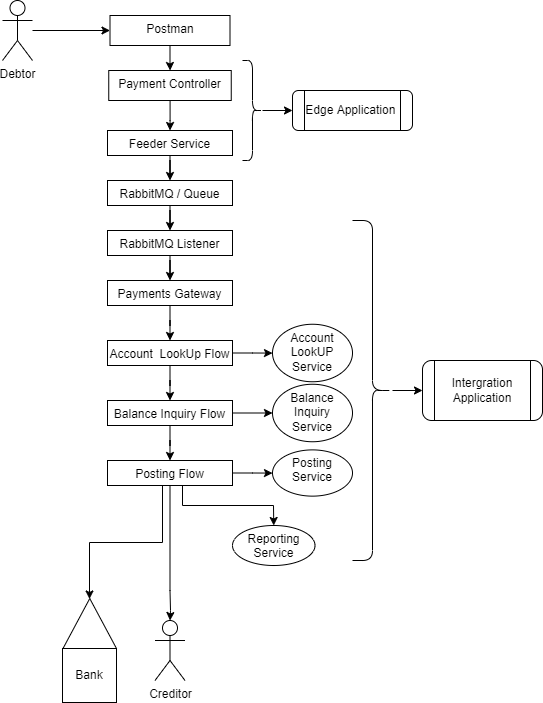

The diagram above was exported from draw.io. Its source (the exported page's mxGraphModel, read from the mxfile embedded in the PNG):
<mxGraphModel dx="1525" dy="861" grid="1" gridSize="10" guides="1" tooltips="1" connect="1" arrows="1" fold="1" page="1" pageScale="1" pageWidth="827" pageHeight="1169" math="0" shadow="0">
  <root>
    <mxCell id="0" />
    <mxCell id="1" parent="0" />
    <mxCell id="3RnYsefYDxiExSRGwysl-9" value="" style="edgeStyle=orthogonalEdgeStyle;rounded=0;orthogonalLoop=1;jettySize=auto;html=1;" parent="1" source="3RnYsefYDxiExSRGwysl-1" target="3RnYsefYDxiExSRGwysl-8" edge="1">
      <mxGeometry relative="1" as="geometry" />
    </mxCell>
    <mxCell id="3RnYsefYDxiExSRGwysl-1" value="Debtor&lt;br&gt;" style="shape=umlActor;verticalLabelPosition=bottom;verticalAlign=top;html=1;outlineConnect=0;" parent="1" vertex="1">
      <mxGeometry x="20" y="20" width="30" height="60" as="geometry" />
    </mxCell>
    <mxCell id="3RnYsefYDxiExSRGwysl-5" value="Creditor&lt;br&gt;" style="shape=umlActor;verticalLabelPosition=bottom;verticalAlign=top;html=1;outlineConnect=0;" parent="1" vertex="1">
      <mxGeometry x="172.5" y="640" width="30" height="60" as="geometry" />
    </mxCell>
    <mxCell id="3RnYsefYDxiExSRGwysl-11" value="" style="edgeStyle=orthogonalEdgeStyle;rounded=0;orthogonalLoop=1;jettySize=auto;html=1;" parent="1" source="3RnYsefYDxiExSRGwysl-8" target="3RnYsefYDxiExSRGwysl-10" edge="1">
      <mxGeometry relative="1" as="geometry" />
    </mxCell>
    <mxCell id="3RnYsefYDxiExSRGwysl-8" value="Postman&lt;br&gt;" style="whiteSpace=wrap;html=1;verticalAlign=top;" parent="1" vertex="1">
      <mxGeometry x="127.5" y="35" width="120" height="30" as="geometry" />
    </mxCell>
    <mxCell id="3RnYsefYDxiExSRGwysl-13" value="" style="edgeStyle=orthogonalEdgeStyle;rounded=0;orthogonalLoop=1;jettySize=auto;html=1;" parent="1" source="3RnYsefYDxiExSRGwysl-10" target="3RnYsefYDxiExSRGwysl-12" edge="1">
      <mxGeometry relative="1" as="geometry" />
    </mxCell>
    <mxCell id="3RnYsefYDxiExSRGwysl-10" value="Payment Controller" style="whiteSpace=wrap;html=1;verticalAlign=top;" parent="1" vertex="1">
      <mxGeometry x="126.25" y="90" width="122.5" height="30" as="geometry" />
    </mxCell>
    <mxCell id="3RnYsefYDxiExSRGwysl-21" value="" style="edgeStyle=orthogonalEdgeStyle;rounded=0;orthogonalLoop=1;jettySize=auto;html=1;" parent="1" source="3RnYsefYDxiExSRGwysl-12" target="3RnYsefYDxiExSRGwysl-20" edge="1">
      <mxGeometry relative="1" as="geometry" />
    </mxCell>
    <mxCell id="3RnYsefYDxiExSRGwysl-12" value="Feeder Service&lt;br&gt;" style="whiteSpace=wrap;html=1;verticalAlign=top;" parent="1" vertex="1">
      <mxGeometry x="125" y="150" width="125" height="25" as="geometry" />
    </mxCell>
    <mxCell id="3RnYsefYDxiExSRGwysl-17" value="" style="edgeStyle=orthogonalEdgeStyle;rounded=0;orthogonalLoop=1;jettySize=auto;html=1;" parent="1" source="3RnYsefYDxiExSRGwysl-14" target="3RnYsefYDxiExSRGwysl-15" edge="1">
      <mxGeometry relative="1" as="geometry" />
    </mxCell>
    <mxCell id="3RnYsefYDxiExSRGwysl-14" value="" style="shape=curlyBracket;whiteSpace=wrap;html=1;rounded=1;flipH=1;" parent="1" vertex="1">
      <mxGeometry x="260" y="80" width="20" height="100" as="geometry" />
    </mxCell>
    <mxCell id="3RnYsefYDxiExSRGwysl-15" value="Edge Application&amp;nbsp;" style="shape=process;whiteSpace=wrap;html=1;backgroundOutline=1;rounded=1;" parent="1" vertex="1">
      <mxGeometry x="310" y="110" width="120" height="40" as="geometry" />
    </mxCell>
    <mxCell id="3RnYsefYDxiExSRGwysl-23" value="" style="edgeStyle=orthogonalEdgeStyle;rounded=0;orthogonalLoop=1;jettySize=auto;html=1;" parent="1" source="3RnYsefYDxiExSRGwysl-20" target="3RnYsefYDxiExSRGwysl-22" edge="1">
      <mxGeometry relative="1" as="geometry" />
    </mxCell>
    <mxCell id="3RnYsefYDxiExSRGwysl-20" value="RabbitMQ / Queue" style="whiteSpace=wrap;html=1;verticalAlign=top;" parent="1" vertex="1">
      <mxGeometry x="125" y="200" width="125" height="25" as="geometry" />
    </mxCell>
    <mxCell id="3RnYsefYDxiExSRGwysl-25" value="" style="edgeStyle=orthogonalEdgeStyle;rounded=0;orthogonalLoop=1;jettySize=auto;html=1;" parent="1" source="3RnYsefYDxiExSRGwysl-22" target="3RnYsefYDxiExSRGwysl-24" edge="1">
      <mxGeometry relative="1" as="geometry" />
    </mxCell>
    <mxCell id="3RnYsefYDxiExSRGwysl-22" value="RabbitMQ Listener" style="whiteSpace=wrap;html=1;verticalAlign=top;" parent="1" vertex="1">
      <mxGeometry x="125" y="250" width="125" height="25" as="geometry" />
    </mxCell>
    <mxCell id="3RnYsefYDxiExSRGwysl-27" value="" style="edgeStyle=orthogonalEdgeStyle;rounded=0;orthogonalLoop=1;jettySize=auto;html=1;" parent="1" source="3RnYsefYDxiExSRGwysl-24" target="3RnYsefYDxiExSRGwysl-26" edge="1">
      <mxGeometry relative="1" as="geometry" />
    </mxCell>
    <mxCell id="3RnYsefYDxiExSRGwysl-24" value="Payments Gateway&lt;br&gt;" style="whiteSpace=wrap;html=1;verticalAlign=top;" parent="1" vertex="1">
      <mxGeometry x="125" y="300" width="125" height="25" as="geometry" />
    </mxCell>
    <mxCell id="3RnYsefYDxiExSRGwysl-29" value="" style="edgeStyle=orthogonalEdgeStyle;rounded=0;orthogonalLoop=1;jettySize=auto;html=1;" parent="1" source="3RnYsefYDxiExSRGwysl-26" target="3RnYsefYDxiExSRGwysl-28" edge="1">
      <mxGeometry relative="1" as="geometry" />
    </mxCell>
    <mxCell id="3RnYsefYDxiExSRGwysl-33" value="" style="edgeStyle=orthogonalEdgeStyle;rounded=0;orthogonalLoop=1;jettySize=auto;html=1;" parent="1" source="3RnYsefYDxiExSRGwysl-26" target="3RnYsefYDxiExSRGwysl-32" edge="1">
      <mxGeometry relative="1" as="geometry" />
    </mxCell>
    <mxCell id="3RnYsefYDxiExSRGwysl-26" value="Account&amp;nbsp; LookUp Flow&lt;br&gt;" style="whiteSpace=wrap;html=1;verticalAlign=top;" parent="1" vertex="1">
      <mxGeometry x="125" y="360" width="125" height="25" as="geometry" />
    </mxCell>
    <mxCell id="3RnYsefYDxiExSRGwysl-31" value="" style="edgeStyle=orthogonalEdgeStyle;rounded=0;orthogonalLoop=1;jettySize=auto;html=1;" parent="1" source="3RnYsefYDxiExSRGwysl-28" target="3RnYsefYDxiExSRGwysl-30" edge="1">
      <mxGeometry relative="1" as="geometry" />
    </mxCell>
    <mxCell id="3RnYsefYDxiExSRGwysl-37" value="" style="edgeStyle=orthogonalEdgeStyle;rounded=0;orthogonalLoop=1;jettySize=auto;html=1;" parent="1" source="3RnYsefYDxiExSRGwysl-28" edge="1">
      <mxGeometry relative="1" as="geometry">
        <mxPoint x="290" y="432.5" as="targetPoint" />
      </mxGeometry>
    </mxCell>
    <mxCell id="3RnYsefYDxiExSRGwysl-28" value="Balance Inquiry Flow&lt;br&gt;&lt;br&gt;" style="whiteSpace=wrap;html=1;verticalAlign=top;" parent="1" vertex="1">
      <mxGeometry x="125" y="420" width="125" height="25" as="geometry" />
    </mxCell>
    <mxCell id="3RnYsefYDxiExSRGwysl-42" value="" style="edgeStyle=orthogonalEdgeStyle;rounded=0;orthogonalLoop=1;jettySize=auto;html=1;" parent="1" source="3RnYsefYDxiExSRGwysl-30" target="3RnYsefYDxiExSRGwysl-39" edge="1">
      <mxGeometry relative="1" as="geometry" />
    </mxCell>
    <mxCell id="3RnYsefYDxiExSRGwysl-47" value="" style="edgeStyle=orthogonalEdgeStyle;rounded=0;orthogonalLoop=1;jettySize=auto;html=1;entryX=0.5;entryY=0;entryDx=0;entryDy=0;entryPerimeter=0;" parent="1" source="3RnYsefYDxiExSRGwysl-30" edge="1" target="3RnYsefYDxiExSRGwysl-5">
      <mxGeometry relative="1" as="geometry">
        <mxPoint x="190" y="630" as="targetPoint" />
        <Array as="points">
          <mxPoint x="188" y="610" />
          <mxPoint x="188" y="610" />
          <mxPoint x="188" y="630" />
          <mxPoint x="188" y="630" />
        </Array>
      </mxGeometry>
    </mxCell>
    <mxCell id="-kwKpxyAc3YgMHZkO-4l-1" style="edgeStyle=orthogonalEdgeStyle;rounded=0;orthogonalLoop=1;jettySize=auto;html=1;" edge="1" parent="1" source="3RnYsefYDxiExSRGwysl-30" target="3RnYsefYDxiExSRGwysl-48">
      <mxGeometry relative="1" as="geometry">
        <Array as="points">
          <mxPoint x="200" y="525" />
          <mxPoint x="291" y="525" />
        </Array>
      </mxGeometry>
    </mxCell>
    <mxCell id="Vy_14xagbHTj1qopeRaN-3" style="edgeStyle=orthogonalEdgeStyle;rounded=0;orthogonalLoop=1;jettySize=auto;html=1;" edge="1" parent="1" source="3RnYsefYDxiExSRGwysl-30" target="Vy_14xagbHTj1qopeRaN-1">
      <mxGeometry relative="1" as="geometry">
        <Array as="points">
          <mxPoint x="180" y="562" />
          <mxPoint x="107" y="562" />
        </Array>
      </mxGeometry>
    </mxCell>
    <mxCell id="3RnYsefYDxiExSRGwysl-30" value="Posting Flow&lt;br&gt;&lt;br&gt;" style="whiteSpace=wrap;html=1;verticalAlign=top;" parent="1" vertex="1">
      <mxGeometry x="125" y="480" width="125" height="25" as="geometry" />
    </mxCell>
    <mxCell id="3RnYsefYDxiExSRGwysl-32" value="Account LookUP Service" style="ellipse;whiteSpace=wrap;html=1;verticalAlign=top;" parent="1" vertex="1">
      <mxGeometry x="290" y="343.75" width="80" height="57.5" as="geometry" />
    </mxCell>
    <mxCell id="3RnYsefYDxiExSRGwysl-38" value="Balance Inquiry Service" style="ellipse;whiteSpace=wrap;html=1;verticalAlign=top;" parent="1" vertex="1">
      <mxGeometry x="290" y="403.75" width="80" height="57.5" as="geometry" />
    </mxCell>
    <mxCell id="3RnYsefYDxiExSRGwysl-39" value="Posting Service" style="ellipse;whiteSpace=wrap;html=1;verticalAlign=top;" parent="1" vertex="1">
      <mxGeometry x="290" y="469.38" width="80" height="46.25" as="geometry" />
    </mxCell>
    <mxCell id="3RnYsefYDxiExSRGwysl-48" value="Reporting Service" style="ellipse;whiteSpace=wrap;html=1;verticalAlign=top;" parent="1" vertex="1">
      <mxGeometry x="250" y="545" width="82.5" height="40" as="geometry" />
    </mxCell>
    <mxCell id="3RnYsefYDxiExSRGwysl-54" value="" style="edgeStyle=orthogonalEdgeStyle;rounded=0;orthogonalLoop=1;jettySize=auto;html=1;" parent="1" target="3RnYsefYDxiExSRGwysl-53" edge="1">
      <mxGeometry relative="1" as="geometry">
        <mxPoint x="410" y="410" as="sourcePoint" />
      </mxGeometry>
    </mxCell>
    <mxCell id="3RnYsefYDxiExSRGwysl-53" value="Intergration Application" style="shape=process;whiteSpace=wrap;html=1;backgroundOutline=1;rounded=1;" parent="1" vertex="1">
      <mxGeometry x="440" y="380" width="120" height="60" as="geometry" />
    </mxCell>
    <mxCell id="3RnYsefYDxiExSRGwysl-55" value="" style="shape=curlyBracket;whiteSpace=wrap;html=1;rounded=1;flipH=1;" parent="1" vertex="1">
      <mxGeometry x="370" y="240" width="40" height="340" as="geometry" />
    </mxCell>
    <mxCell id="Vy_14xagbHTj1qopeRaN-1" value="" style="triangle;whiteSpace=wrap;html=1;direction=north;" vertex="1" parent="1">
      <mxGeometry x="80.5" y="618" width="53.5" height="50" as="geometry" />
    </mxCell>
    <mxCell id="Vy_14xagbHTj1qopeRaN-2" value="Bank&lt;br&gt;" style="whiteSpace=wrap;html=1;aspect=fixed;" vertex="1" parent="1">
      <mxGeometry x="80" y="668" width="54" height="54" as="geometry" />
    </mxCell>
  </root>
</mxGraphModel>